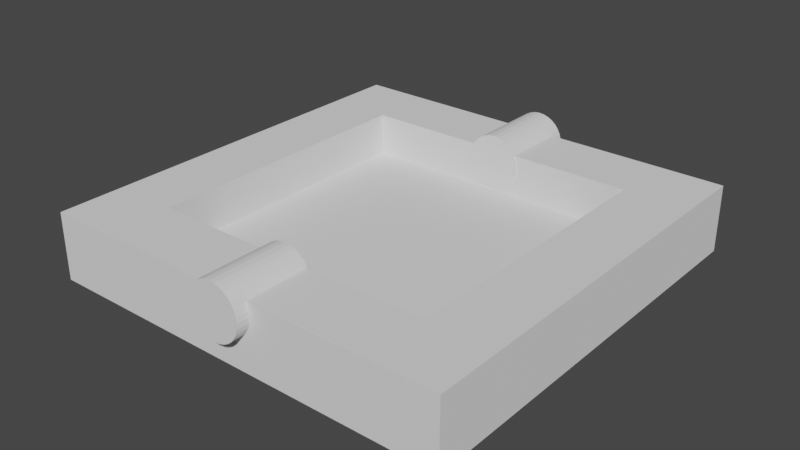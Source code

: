 # Source: 1x1Board.blend  (saved by Blender 3.1.7; exported with 4.5.12 LTS)
import bpy
from mathutils import Matrix  # noqa: F401  (used for matrix-valued properties, if any)

bpy.ops.wm.read_factory_settings(use_empty=True)
scene = bpy.context.scene
scene.name = 'Scene'

# ---- collections
col_collection = bpy.data.collections.new('Collection'); scene.collection.children.link(col_collection)

# ---- world
world_world = bpy.data.worlds.new('World'); scene.world = world_world
world_world.use_nodes = True; world_world.node_tree.nodes.clear()
_N = world_world.node_tree.nodes; _L = world_world.node_tree.links
n0 = _N.new('ShaderNodeOutputWorld'); n0.name = 'World Output'; n0.location = (300, 300)
n1 = _N.new('ShaderNodeBackground'); n1.name = 'Background'; n1.location = (10, 300)
n1.inputs[0].default_value = (0.05088, 0.05088, 0.05088, 1.0)
_L.new(n1.outputs[0], n0.inputs[0])
n0.is_active_output = True
world_world.color = (0.05088, 0.05088, 0.05088)
world_world.use_sun_shadow = False
world_world.sun_shadow_jitter_overblur = 0.0

# ---- meshes
me_cube = bpy.data.meshes.new('Cube')
me_cube.from_pydata([(-1.0, -1.0, -1.0), (-1.0, -1.0, 1.0), (-1.0, 1.0, -1.0), (-1.0, 1.0, 1.0), (1.0, -1.0, -1.0), (1.0, -1.0, 1.0), (1.0, 1.0, -1.0), (1.0, 1.0, 1.0), (0.0, 1.0, -1.0), (0.0, 1.0, 1.0), (0.0, -1.0, -1.0), (0.0, -1.0, 1.0), (-0.5003, 1.0, -1.0), (-0.5003, -1.0, 1.0), (-0.5003, 1.0, 1.0), (-0.5003, -1.0, -1.0), (0.5, 1.0, 1.0), (0.5, -1.0, -1.0), (0.5, 1.0, -1.0), (0.5, -1.0, 1.0), (-1.0, 0.0, -1.0), (-1.0, 0.0, 1.0), (1.0, 0.0, -1.0), (1.0, 0.0, 1.0), (0.0, 0.0, 1.0), (-0.5003, 0.0, 1.0), (0.5, 0.0, 1.0), (-1.0, -0.5, -1.0), (1.0, -0.5, 1.0), (0.0, -0.5, 1.0), (-0.5003, -0.5, 1.0), (0.5, -0.5, 1.0), (-1.0, -0.5, 1.0), (1.0, -0.5, -1.0), (-1.0, 0.5, 1.0), (1.0, 0.5, -1.0), (-1.0, 0.5, -1.0), (1.0, 0.5, 1.0), (0.0, 0.5, 1.0), (-0.5003, 0.5, 1.0), (0.5, 0.5, 1.0), (-1.0, 0.75, 1.0), (1.0, 0.75, -1.0), (-1.0, 0.75, -1.0), (1.0, 0.75, 1.0), (0.0, 0.75, 1.0), (0.0, 0.75, -1.0), (-0.5003, 0.75, -1.0), (-0.5003, 0.75, 1.0), (0.5, 0.75, 1.0), (0.5, 0.75, -1.0), (-1.0, -0.75, -1.0), (1.0, -0.75, 1.0), (0.0, -0.75, 1.0), (0.0, -0.75, -1.0), (-0.5003, -0.75, -1.0), (-0.5003, -0.75, 1.0), (0.5, -0.75, 1.0), (0.5, -0.75, -1.0), (-1.0, -0.75, 1.0), (1.0, -0.75, -1.0), (-0.7502, 1.0, -1.0), (-0.7502, -1.0, 1.0), (-0.7502, 1.0, 1.0), (-0.7502, -1.0, -1.0), (-0.7502, 0.0, -1.0), (-0.7502, 0.0, 1.0), (-0.7502, -0.5, -1.0), (-0.7502, -0.5, 1.0), (-0.7502, 0.5, 1.0), (-0.7502, 0.5, -1.0), (-0.7502, 0.75, -1.0), (-0.7502, 0.75, 1.0), (-0.7502, -0.75, -1.0), (-0.7502, -0.75, 1.0), (0.75, 1.0, 1.0), (0.75, -1.0, -1.0), (0.75, 1.0, -1.0), (0.75, -1.0, 1.0), (0.75, 0.0, 1.0), (0.75, 0.0, -1.0), (0.75, -0.5, 1.0), (0.75, -0.5, -1.0), (0.75, 0.5, -1.0), (0.75, 0.5, 1.0), (0.75, 0.75, 1.0), (0.75, 0.75, -1.0), (0.75, -0.75, 1.0), (0.75, -0.75, -1.0), (-1.0, -0.625, 1.0), (1.0, -0.625, -1.0), (-1.0, -0.625, -1.0), (1.0, -0.625, 1.0), (0.0, -0.625, 1.0), (-0.5003, -0.625, 1.0), (0.5, -0.625, 1.0), (-0.7502, -0.625, 1.0), (-0.7502, -0.625, -1.0), (0.75, -0.625, -1.0), (0.75, -0.625, 1.0), (-1.0, -0.6875, -1.0), (1.0, -0.6875, 1.0), (0.0, -0.6875, 1.0), (0.0, -0.6875, -1.0), (-0.5003, -0.6875, -1.0), (-0.5003, -0.6875, 1.0), (0.5, -0.6875, 1.0), (0.5, -0.6875, -1.0), (-0.7502, -0.6875, 1.0), (-0.7502, -0.6875, -1.0), (0.75, -0.6875, -1.0), (0.75, -0.6875, 1.0), (-1.0, -0.6875, 1.0), (1.0, -0.6875, -1.0), (-0.6252, 1.0, 1.0), (-0.6252, -1.0, -1.0), (-0.6252, 0.0, 1.0), (-0.6252, -0.5, 1.0), (-0.6252, 0.5, 1.0), (-0.6252, 0.75, 1.0), (-0.6252, -0.75, 1.0), (-0.6252, 1.0, -1.0), (-0.6252, -1.0, 1.0), (-0.6252, 0.75, -1.0), (-0.6252, -0.75, -1.0), (-0.6252, -0.625, 1.0), (-0.6252, -0.6875, 1.0), (-0.6252, -0.6875, -1.0), (-0.6877, 1.0, -1.0), (-0.6877, -1.0, 1.0), (-0.6877, 0.0, -1.0), (-0.6877, -0.5, -1.0), (-0.6877, 0.5, -1.0), (-0.6877, 0.75, -1.0), (-0.6877, -0.75, -1.0), (-0.6877, -0.625, -1.0), (-0.6877, -0.6875, -1.0), (-0.6877, 1.0, 1.0), (-0.6877, -1.0, -1.0), (-0.6877, 0.0, 1.0), (-0.6877, -0.5, 1.0), (-0.6877, 0.5, 1.0), (-0.6877, 0.75, 1.0), (-0.6877, -0.75, 1.0), (-0.6877, -0.625, 1.0), (-0.6877, -0.6875, 1.0), (-1.0, 0.625, -1.0), (1.0, 0.625, 1.0), (0.0, 0.625, 1.0), (-0.5003, 0.625, 1.0), (0.5, 0.625, 1.0), (-1.0, 0.625, 1.0), (1.0, 0.625, -1.0), (-0.7502, 0.625, -1.0), (-0.7502, 0.625, 1.0), (0.75, 0.625, 1.0), (0.75, 0.625, -1.0), (-0.6252, 0.625, 1.0), (-0.6877, 0.625, -1.0), (-0.6877, 0.625, 1.0), (-1.0, 0.6875, 1.0), (1.0, 0.6875, -1.0), (-1.0, 0.6875, -1.0), (1.0, 0.6875, 1.0), (0.0, 0.6875, 1.0), (0.0, 0.6875, -1.0), (-0.5003, 0.6875, -1.0), (-0.5003, 0.6875, 1.0), (0.5, 0.6875, 1.0), (0.5, 0.6875, -1.0), (-0.7502, 0.6875, -1.0), (-0.7502, 0.6875, 1.0), (0.75, 0.6875, 1.0), (0.75, 0.6875, -1.0), (-0.6252, 0.6875, 1.0), (-0.6252, 0.6875, -1.0), (-0.6877, 0.6875, -1.0), (-0.6877, 0.6875, 1.0), (0.625, 1.0, -1.0), (0.625, -1.0, 1.0), (0.625, 0.75, -1.0), (0.625, -0.75, -1.0), (0.625, 1.0, 1.0), (0.625, -1.0, -1.0), (0.625, 0.0, 1.0), (0.625, -0.5, 1.0), (0.625, 0.5, 1.0), (0.625, 0.75, 1.0), (0.625, -0.75, 1.0), (0.625, -0.625, 1.0), (0.625, -0.6875, -1.0), (0.625, -0.6875, 1.0), (0.625, 0.625, 1.0), (0.625, 0.6875, 1.0), (0.625, 0.6875, -1.0), (0.6875, 1.0, 1.0), (0.6875, -1.0, -1.0), (0.6875, 0.0, 1.0), (0.6875, -0.5, 1.0), (0.6875, 0.5, 1.0), (0.6875, 0.75, 1.0), (0.6875, -0.75, 1.0), (0.6875, -0.625, 1.0), (0.6875, -0.6875, 1.0), (0.6875, 0.625, 1.0), (0.6875, 0.6875, 1.0), (0.6875, 1.0, -1.0), (0.6875, -1.0, 1.0), (0.6875, 0.0, -1.0), (0.6875, -0.5, -1.0), (0.6875, 0.5, -1.0), (0.6875, 0.75, -1.0), (0.6875, -0.75, -1.0), (0.6875, -0.625, -1.0), (0.6875, -0.6875, -1.0), (0.6875, 0.625, -1.0), (0.6875, 0.6875, -1.0), (0.0, 0.5, 0.2584), (0.0, 0.0, 0.2584), (-0.5003, 0.5, 0.2584), (-0.5003, 0.0, 0.2584), (0.5, 0.5, 0.2584), (0.5, 0.0, 0.2584), (0.625, 0.0, 0.2584), (0.0, -0.5, 0.2584), (-0.5003, -0.5, 0.2584), (0.5, -0.5, 0.2584), (0.625, -0.5, 0.2584), (0.0, 0.625, 0.2584), (-0.5003, 0.625, 0.2584), (0.5, 0.625, 0.2584), (0.625, 0.5, 0.2584), (0.0, -0.625, 0.2584), (-0.5003, -0.625, 0.2584), (0.5, -0.625, 0.2584), (0.625, -0.625, 0.2584), (0.0, -0.6875, 0.2584), (-0.5003, -0.6875, 0.2584), (0.5, -0.6875, 0.2584), (0.625, -0.6875, 0.2584), (-0.6252, 0.0, 0.2584), (-0.6252, -0.5, 0.2584), (-0.6252, 0.5, 0.2584), (-0.6252, -0.625, 0.2584), (-0.6252, -0.6875, 0.2584), (-0.6252, 0.625, 0.2584), (-0.6877, 0.0, 0.2584), (-0.6877, -0.5, 0.2584), (-0.6877, 0.5, 0.2584), (-0.6877, -0.625, 0.2584), (-0.6877, -0.6875, 0.2584), (-0.6877, 0.625, 0.2584), (0.0, 0.6875, 0.2584), (-0.5003, 0.6875, 0.2584), (0.5, 0.6875, 0.2584), (-0.6252, 0.6875, 0.2584), (-0.6877, 0.6875, 0.2584), (0.625, 0.625, 0.2584), (0.625, 0.6875, 0.2584), (0.6875, 0.0, 0.2584), (0.6875, -0.5, 0.2584), (0.6875, 0.5, 0.2584), (0.6875, -0.625, 0.2584), (0.6875, -0.6875, 0.2584), (0.6875, 0.625, 0.2584), (0.6875, 0.6875, 0.2584)], [], [(43, 41, 3, 2), (77, 75, 7, 6), (60, 52, 5, 4), (64, 62, 1, 0), (88, 60, 4, 76), (74, 59, 1, 62), (57, 53, 11, 19), (55, 54, 10, 15), (17, 19, 11, 10), (12, 14, 9, 8), (121, 114, 14, 12), (124, 55, 15, 115), (53, 56, 13, 11), (10, 11, 13, 15), (183, 179, 19, 17), (188, 57, 19, 179), (54, 58, 17, 10), (8, 9, 16, 18), (186, 40, 26, 184), (38, 39, 25, 24), (40, 38, 24, 26), (69, 34, 21, 66), (83, 35, 22, 80), (35, 37, 23, 22), (27, 32, 21, 20), (91, 89, 32, 27), (184, 26, 31, 185), (24, 25, 30, 29), (26, 24, 29, 31), (66, 21, 32, 68), (80, 22, 33, 82), (22, 23, 28, 33), (152, 147, 37, 35), (156, 152, 35, 83), (154, 151, 34, 69), (150, 148, 38, 40), (148, 149, 39, 38), (192, 150, 40, 186), (20, 21, 34, 36), (8, 18, 50, 46), (182, 16, 49, 187), (9, 14, 48, 45), (121, 12, 47, 123), (12, 8, 46, 47), (16, 9, 45, 49), (63, 3, 41, 72), (77, 6, 42, 86), (6, 7, 44, 42), (162, 160, 41, 43), (0, 1, 59, 51), (103, 107, 58, 54), (191, 106, 57, 188), (102, 105, 56, 53), (127, 104, 55, 124), (104, 103, 54, 55), (106, 102, 53, 57), (108, 112, 59, 74), (110, 113, 60, 88), (113, 101, 52, 60), (145, 108, 74, 143), (100, 109, 73, 51), (137, 63, 72, 142), (2, 61, 71, 43), (146, 153, 70, 36), (159, 154, 69, 141), (139, 66, 68, 140), (20, 65, 67, 27), (141, 69, 66, 139), (36, 70, 65, 20), (51, 73, 64, 0), (2, 3, 63, 61), (143, 74, 62, 129), (138, 129, 62, 64), (214, 110, 88, 212), (101, 111, 87, 52), (206, 77, 86, 211), (7, 75, 85, 44), (147, 155, 84, 37), (215, 156, 83, 210), (208, 80, 82, 209), (23, 79, 81, 28), (210, 83, 80, 208), (37, 84, 79, 23), (52, 87, 78, 5), (4, 5, 78, 76), (212, 88, 76, 196), (206, 195, 75, 77), (28, 81, 99, 92), (209, 82, 98, 213), (27, 67, 97, 91), (140, 68, 96, 144), (33, 28, 92, 90), (82, 33, 90, 98), (68, 32, 89, 96), (31, 29, 93, 95), (29, 30, 94, 93), (185, 31, 95, 189), (100, 112, 89, 91), (51, 59, 112, 100), (92, 99, 111, 101), (213, 98, 110, 214), (91, 97, 109, 100), (144, 96, 108, 145), (90, 92, 101, 113), (98, 90, 113, 110), (96, 89, 112, 108), (95, 93, 102, 106), (175, 166, 253, 255), (131, 130, 246, 247), (93, 94, 105, 102), (189, 95, 106, 191), (210, 208, 259, 261), (169, 194, 258, 254), (94, 125, 126, 105), (214, 190, 239, 263), (30, 117, 125, 94), (15, 13, 122, 115), (56, 120, 122, 13), (39, 118, 116, 25), (25, 116, 117, 30), (149, 157, 118, 39), (14, 114, 119, 48), (105, 126, 120, 56), (136, 127, 124, 134), (128, 121, 123, 133), (130, 132, 248, 246), (166, 165, 252, 253), (190, 107, 238, 239), (134, 124, 115, 138), (128, 137, 114, 121), (61, 63, 137, 128), (73, 134, 138, 64), (70, 132, 130, 65), (65, 130, 131, 67), (153, 158, 132, 70), (61, 128, 133, 71), (109, 136, 134, 73), (67, 131, 135, 97), (97, 135, 136, 109), (125, 144, 145, 126), (117, 140, 144, 125), (115, 122, 129, 138), (120, 143, 129, 122), (118, 141, 139, 116), (116, 139, 140, 117), (157, 159, 141, 118), (114, 137, 142, 119), (126, 145, 143, 120), (174, 177, 159, 157), (170, 176, 158, 153), (136, 135, 249, 250), (167, 174, 157, 149), (216, 173, 156, 215), (163, 172, 155, 147), (177, 171, 154, 159), (162, 170, 153, 146), (36, 34, 151, 146), (103, 104, 237, 236), (193, 168, 150, 192), (164, 167, 149, 148), (104, 127, 244, 237), (194, 216, 265, 258), (168, 164, 148, 150), (171, 160, 151, 154), (173, 161, 152, 156), (161, 163, 147, 152), (42, 44, 163, 161), (86, 42, 161, 173), (72, 41, 160, 171), (49, 45, 164, 168), (47, 46, 165, 166), (123, 47, 166, 175), (45, 48, 167, 164), (187, 49, 168, 193), (46, 50, 169, 165), (43, 71, 170, 162), (142, 72, 171, 177), (44, 85, 172, 163), (211, 86, 173, 216), (48, 119, 174, 167), (133, 123, 175, 176), (71, 133, 176, 170), (119, 142, 177, 174), (146, 151, 160, 162), (50, 180, 194, 169), (200, 187, 193, 205), (205, 193, 192, 204), (209, 213, 262, 260), (202, 189, 191, 203), (135, 131, 247, 249), (198, 185, 189, 202), (213, 214, 263, 262), (18, 16, 182, 178), (58, 181, 183, 17), (165, 169, 254, 252), (216, 215, 264, 265), (127, 136, 250, 244), (18, 178, 180, 50), (107, 190, 181, 58), (203, 191, 188, 201), (195, 182, 187, 200), (204, 192, 186, 199), (197, 184, 185, 198), (199, 186, 184, 197), (201, 188, 179, 207), (196, 207, 179, 183), (76, 78, 207, 196), (87, 201, 207, 78), (84, 199, 197, 79), (79, 197, 198, 81), (155, 204, 199, 84), (75, 195, 200, 85), (111, 203, 201, 87), (81, 198, 202, 99), (99, 202, 203, 111), (172, 205, 204, 155), (85, 200, 205, 172), (180, 211, 216, 194), (215, 210, 261, 264), (176, 175, 255, 256), (158, 176, 256, 251), (178, 182, 195, 206), (181, 212, 196, 183), (107, 103, 236, 238), (132, 158, 251, 248), (208, 209, 260, 259), (178, 206, 211, 180), (190, 214, 212, 181), (217, 221, 222, 218), (242, 219, 220, 240), (219, 217, 218, 220), (218, 222, 226, 224), (240, 220, 225, 241), (220, 218, 224, 225), (229, 228, 217, 219), (245, 229, 219, 242), (228, 230, 221, 217), (225, 224, 232, 233), (241, 225, 233, 243), (224, 226, 234, 232), (233, 232, 236, 237), (243, 233, 237, 244), (232, 234, 238, 236), (249, 243, 244, 250), (247, 241, 243, 249), (251, 245, 242, 248), (246, 240, 241, 247), (248, 242, 240, 246), (256, 255, 245, 251), (252, 254, 230, 228), (255, 253, 229, 245), (253, 252, 228, 229), (254, 258, 257, 230), (234, 235, 239, 238), (226, 227, 235, 234), (221, 231, 223, 222), (222, 223, 227, 226), (230, 257, 231, 221), (258, 265, 264, 257), (235, 262, 263, 239), (227, 260, 262, 235), (231, 261, 259, 223), (223, 259, 260, 227), (257, 264, 261, 231)])
_uv = me_cube.uv_layers.new(name='UVMap')
_uv.uv.foreach_set('vector', [0.375, 0.2188, 0.625, 0.2188, 0.625, 0.25, 0.375, 0.25, 0.375, 0.4688, 0.625, 0.4688, 0.625, 0.5, 0.375, 0.5, 0.375, 0.7188, 0.625, 0.7188, 0.625, 0.75, 0.375, 0.75, 0.375, 0.9688, 0.625, 0.9688, 0.625, 1.0, 0.375, 1.0, 0.3438, 0.7188, 0.375, 0.7188, 0.375, 0.75, 0.3438, 0.75, 0.8438, 0.7188, 0.875, 0.7188, 0.875, 0.75, 0.8438, 0.75, 0.6875, 0.7188, 0.75, 0.7188, 0.75, 0.75, 0.6875, 0.75, 0.1875, 0.7188, 0.25, 0.7188, 0.25, 0.75, 0.1875, 0.75, 0.375, 0.8125, 0.625, 0.8125, 0.625, 0.875, 0.375, 0.875, 0.375, 0.3125, 0.625, 0.3125, 0.625, 0.375, 0.375, 0.375, 0.375, 0.2968, 0.625, 0.2968, 0.625, 0.3125, 0.375, 0.3125, 0.1718, 0.7188, 0.1875, 0.7188, 0.1875, 0.75, 0.1718, 0.75, 0.75, 0.7188, 0.8125, 0.7188, 0.8125, 0.75, 0.75, 0.75, 0.375, 0.875, 0.625, 0.875, 0.625, 0.9375, 0.375, 0.9375, 0.375, 0.7969, 0.625, 0.7969, 0.625, 0.8125, 0.375, 0.8125, 0.6719, 0.7188, 0.6875, 0.7188, 0.6875, 0.75, 0.6719, 0.75, 0.25, 0.7188, 0.3125, 0.7188, 0.3125, 0.75, 0.25, 0.75, 0.375, 0.375, 0.625, 0.375, 0.625, 0.4375, 0.375, 0.4375, 0.6719, 0.5625, 0.6875, 0.5625, 0.6875, 0.625, 0.6719, 0.625, 0.75, 0.5625, 0.8125, 0.5625, 0.8125, 0.625, 0.75, 0.625, 0.6875, 0.5625, 0.75, 0.5625, 0.75, 0.625, 0.6875, 0.625, 0.8438, 0.5625, 0.875, 0.5625, 0.875, 0.625, 0.8438, 0.625, 0.3438, 0.5625, 0.375, 0.5625, 0.375, 0.625, 0.3438, 0.625, 0.375, 0.5625, 0.625, 0.5625, 0.625, 0.625, 0.375, 0.625, 0.375, 0.0625, 0.625, 0.0625, 0.625, 0.125, 0.375, 0.125, 0.375, 0.04688, 0.625, 0.04688, 0.625, 0.0625, 0.375, 0.0625, 0.6719, 0.625, 0.6875, 0.625, 0.6875, 0.6875, 0.6719, 0.6875, 0.75, 0.625, 0.8125, 0.625, 0.8125, 0.6875, 0.75, 0.6875, 0.6875, 0.625, 0.75, 0.625, 0.75, 0.6875, 0.6875, 0.6875, 0.8438, 0.625, 0.875, 0.625, 0.875, 0.6875, 0.8438, 0.6875, 0.3438, 0.625, 0.375, 0.625, 0.375, 0.6875, 0.3438, 0.6875, 0.375, 0.625, 0.625, 0.625, 0.625, 0.6875, 0.375, 0.6875, 0.375, 0.5469, 0.625, 0.5469, 0.625, 0.5625, 0.375, 0.5625, 0.3438, 0.5469, 0.375, 0.5469, 0.375, 0.5625, 0.3438, 0.5625, 0.8438, 0.5469, 0.875, 0.5469, 0.875, 0.5625, 0.8438, 0.5625, 0.6875, 0.5469, 0.75, 0.5469, 0.75, 0.5625, 0.6875, 0.5625, 0.75, 0.5469, 0.8125, 0.5469, 0.8125, 0.5625, 0.75, 0.5625, 0.6719, 0.5469, 0.6875, 0.5469, 0.6875, 0.5625, 0.6719, 0.5625, 0.375, 0.125, 0.625, 0.125, 0.625, 0.1875, 0.375, 0.1875, 0.25, 0.5, 0.3125, 0.5, 0.3125, 0.5312, 0.25, 0.5312, 0.6719, 0.5, 0.6875, 0.5, 0.6875, 0.5312, 0.6719, 0.5312, 0.75, 0.5, 0.8125, 0.5, 0.8125, 0.5312, 0.75, 0.5312, 0.1718, 0.5, 0.1875, 0.5, 0.1875, 0.5312, 0.1718, 0.5312, 0.1875, 0.5, 0.25, 0.5, 0.25, 0.5312, 0.1875, 0.5312, 0.6875, 0.5, 0.75, 0.5, 0.75, 0.5312, 0.6875, 0.5312, 0.8438, 0.5, 0.875, 0.5, 0.875, 0.5312, 0.8438, 0.5312, 0.3438, 0.5, 0.375, 0.5, 0.375, 0.5312, 0.3438, 0.5312, 0.375, 0.5, 0.625, 0.5, 0.625, 0.5312, 0.375, 0.5312, 0.375, 0.2109, 0.625, 0.2109, 0.625, 0.2188, 0.375, 0.2188, 0.375, 0.0, 0.625, 0.0, 0.625, 0.03125, 0.375, 0.03125, 0.25, 0.7109, 0.3125, 0.7109, 0.3125, 0.7188, 0.25, 0.7188, 0.6719, 0.7109, 0.6875, 0.7109, 0.6875, 0.7188, 0.6719, 0.7188, 0.75, 0.7109, 0.8125, 0.7109, 0.8125, 0.7188, 0.75, 0.7188, 0.1718, 0.7109, 0.1875, 0.7109, 0.1875, 0.7188, 0.1718, 0.7188, 0.1875, 0.7109, 0.25, 0.7109, 0.25, 0.7188, 0.1875, 0.7188, 0.6875, 0.7109, 0.75, 0.7109, 0.75, 0.7188, 0.6875, 0.7188, 0.8438, 0.7109, 0.875, 0.7109, 0.875, 0.7188, 0.8438, 0.7188, 0.3438, 0.7109, 0.375, 0.7109, 0.375, 0.7188, 0.3438, 0.7188, 0.375, 0.7109, 0.625, 0.7109, 0.625, 0.7188, 0.375, 0.7188, 0.836, 0.7109, 0.8438, 0.7109, 0.8438, 0.7188, 0.836, 0.7188, 0.125, 0.7109, 0.1562, 0.7109, 0.1562, 0.7188, 0.125, 0.7188, 0.836, 0.5, 0.8438, 0.5, 0.8438, 0.5312, 0.836, 0.5312, 0.125, 0.5, 0.1562, 0.5, 0.1562, 0.5312, 0.125, 0.5312, 0.125, 0.5469, 0.1562, 0.5469, 0.1562, 0.5625, 0.125, 0.5625, 0.836, 0.5469, 0.8438, 0.5469, 0.8438, 0.5625, 0.836, 0.5625, 0.836, 0.625, 0.8438, 0.625, 0.8438, 0.6875, 0.836, 0.6875, 0.125, 0.625, 0.1562, 0.625, 0.1562, 0.6875, 0.125, 0.6875, 0.836, 0.5625, 0.8438, 0.5625, 0.8438, 0.625, 0.836, 0.625, 0.125, 0.5625, 0.1562, 0.5625, 0.1562, 0.625, 0.125, 0.625, 0.125, 0.7188, 0.1562, 0.7188, 0.1562, 0.75, 0.125, 0.75, 0.375, 0.25, 0.625, 0.25, 0.625, 0.2812, 0.375, 0.2812, 0.836, 0.7188, 0.8438, 0.7188, 0.8438, 0.75, 0.836, 0.75, 0.375, 0.961, 0.625, 0.961, 0.625, 0.9688, 0.375, 0.9688, 0.3359, 0.7109, 0.3438, 0.7109, 0.3438, 0.7188, 0.3359, 0.7188, 0.625, 0.7109, 0.6562, 0.7109, 0.6562, 0.7188, 0.625, 0.7188, 0.3359, 0.5, 0.3438, 0.5, 0.3438, 0.5312, 0.3359, 0.5312, 0.625, 0.5, 0.6562, 0.5, 0.6562, 0.5312, 0.625, 0.5312, 0.625, 0.5469, 0.6562, 0.5469, 0.6562, 0.5625, 0.625, 0.5625, 0.3359, 0.5469, 0.3438, 0.5469, 0.3438, 0.5625, 0.3359, 0.5625, 0.3359, 0.625, 0.3438, 0.625, 0.3438, 0.6875, 0.3359, 0.6875, 0.625, 0.625, 0.6562, 0.625, 0.6562, 0.6875, 0.625, 0.6875, 0.3359, 0.5625, 0.3438, 0.5625, 0.3438, 0.625, 0.3359, 0.625, 0.625, 0.5625, 0.6562, 0.5625, 0.6562, 0.625, 0.625, 0.625, 0.625, 0.7188, 0.6562, 0.7188, 0.6562, 0.75, 0.625, 0.75, 0.375, 0.75, 0.625, 0.75, 0.625, 0.7812, 0.375, 0.7812, 0.3359, 0.7188, 0.3438, 0.7188, 0.3438, 0.75, 0.3359, 0.75, 0.375, 0.4609, 0.625, 0.4609, 0.625, 0.4688, 0.375, 0.4688, 0.625, 0.6875, 0.6562, 0.6875, 0.6562, 0.7031, 0.625, 0.7031, 0.3359, 0.6875, 0.3438, 0.6875, 0.3438, 0.7031, 0.3359, 0.7031, 0.125, 0.6875, 0.1562, 0.6875, 0.1562, 0.7031, 0.125, 0.7031, 0.836, 0.6875, 0.8438, 0.6875, 0.8438, 0.7031, 0.836, 0.7031, 0.375, 0.6875, 0.625, 0.6875, 0.625, 0.7031, 0.375, 0.7031, 0.3438, 0.6875, 0.375, 0.6875, 0.375, 0.7031, 0.3438, 0.7031, 0.8438, 0.6875, 0.875, 0.6875, 0.875, 0.7031, 0.8438, 0.7031, 0.6875, 0.6875, 0.75, 0.6875, 0.75, 0.7031, 0.6875, 0.7031, 0.75, 0.6875, 0.8125, 0.6875, 0.8125, 0.7031, 0.75, 0.7031, 0.6719, 0.6875, 0.6875, 0.6875, 0.6875, 0.7031, 0.6719, 0.7031, 0.375, 0.03906, 0.625, 0.03906, 0.625, 0.04688, 0.375, 0.04688, 0.375, 0.03125, 0.625, 0.03125, 0.625, 0.03906, 0.375, 0.03906, 0.625, 0.7031, 0.6562, 0.7031, 0.6562, 0.7109, 0.625, 0.7109, 0.3359, 0.7031, 0.3438, 0.7031, 0.3438, 0.7109, 0.3359, 0.7109, 0.125, 0.7031, 0.1562, 0.7031, 0.1562, 0.7109, 0.125, 0.7109, 0.836, 0.7031, 0.8438, 0.7031, 0.8438, 0.7109, 0.836, 0.7109, 0.375, 0.7031, 0.625, 0.7031, 0.625, 0.7109, 0.375, 0.7109, 0.3438, 0.7031, 0.375, 0.7031, 0.375, 0.7109, 0.3438, 0.7109, 0.8438, 0.7031, 0.875, 0.7031, 0.875, 0.7109, 0.8438, 0.7109, 0.6875, 0.7031, 0.75, 0.7031, 0.75, 0.7109, 0.6875, 0.7109, 0.1718, 0.5391, 0.1875, 0.5391, 0.1875, 0.5391, 0.1718, 0.5391, 0.164, 0.6875, 0.164, 0.625, 0.164, 0.625, 0.164, 0.6875, 0.75, 0.7031, 0.8125, 0.7031, 0.8125, 0.7109, 0.75, 0.7109, 0.6719, 0.7031, 0.6875, 0.7031, 0.6875, 0.7109, 0.6719, 0.7109, 0.3359, 0.5625, 0.3359, 0.625, 0.3359, 0.625, 0.3359, 0.5625, 0.3125, 0.5391, 0.3281, 0.5391, 0.3281, 0.5391, 0.3125, 0.5391, 0.8125, 0.7031, 0.8282, 0.7031, 0.8282, 0.7109, 0.8125, 0.7109, 0.3359, 0.7109, 0.3281, 0.7109, 0.3281, 0.7109, 0.3359, 0.7109, 0.8125, 0.6875, 0.8282, 0.6875, 0.8282, 0.7031, 0.8125, 0.7031, 0.375, 0.9375, 0.625, 0.9375, 0.625, 0.9532, 0.375, 0.9532, 0.8125, 0.7188, 0.8282, 0.7188, 0.8282, 0.75, 0.8125, 0.75, 0.8125, 0.5625, 0.8282, 0.5625, 0.8282, 0.625, 0.8125, 0.625, 0.8125, 0.625, 0.8282, 0.625, 0.8282, 0.6875, 0.8125, 0.6875, 0.8125, 0.5469, 0.8282, 0.5469, 0.8282, 0.5625, 0.8125, 0.5625, 0.8125, 0.5, 0.8282, 0.5, 0.8282, 0.5312, 0.8125, 0.5312, 0.8125, 0.7109, 0.8282, 0.7109, 0.8282, 0.7188, 0.8125, 0.7188, 0.164, 0.7109, 0.1718, 0.7109, 0.1718, 0.7188, 0.164, 0.7188, 0.164, 0.5, 0.1718, 0.5, 0.1718, 0.5312, 0.164, 0.5312, 0.164, 0.625, 0.164, 0.5625, 0.164, 0.5625, 0.164, 0.625, 0.1875, 0.5391, 0.25, 0.5391, 0.25, 0.5391, 0.1875, 0.5391, 0.3281, 0.7109, 0.3125, 0.7109, 0.3125, 0.7109, 0.3281, 0.7109, 0.164, 0.7188, 0.1718, 0.7188, 0.1718, 0.75, 0.164, 0.75, 0.375, 0.289, 0.625, 0.289, 0.625, 0.2968, 0.375, 0.2968, 0.375, 0.2812, 0.625, 0.2812, 0.625, 0.289, 0.375, 0.289, 0.1562, 0.7188, 0.164, 0.7188, 0.164, 0.75, 0.1562, 0.75, 0.1562, 0.5625, 0.164, 0.5625, 0.164, 0.625, 0.1562, 0.625, 0.1562, 0.625, 0.164, 0.625, 0.164, 0.6875, 0.1562, 0.6875, 0.1562, 0.5469, 0.164, 0.5469, 0.164, 0.5625, 0.1562, 0.5625, 0.1562, 0.5, 0.164, 0.5, 0.164, 0.5312, 0.1562, 0.5312, 0.1562, 0.7109, 0.164, 0.7109, 0.164, 0.7188, 0.1562, 0.7188, 0.1562, 0.6875, 0.164, 0.6875, 0.164, 0.7031, 0.1562, 0.7031, 0.1562, 0.7031, 0.164, 0.7031, 0.164, 0.7109, 0.1562, 0.7109, 0.8282, 0.7031, 0.836, 0.7031, 0.836, 0.7109, 0.8282, 0.7109, 0.8282, 0.6875, 0.836, 0.6875, 0.836, 0.7031, 0.8282, 0.7031, 0.375, 0.9532, 0.625, 0.9532, 0.625, 0.961, 0.375, 0.961, 0.8282, 0.7188, 0.836, 0.7188, 0.836, 0.75, 0.8282, 0.75, 0.8282, 0.5625, 0.836, 0.5625, 0.836, 0.625, 0.8282, 0.625, 0.8282, 0.625, 0.836, 0.625, 0.836, 0.6875, 0.8282, 0.6875, 0.8282, 0.5469, 0.836, 0.5469, 0.836, 0.5625, 0.8282, 0.5625, 0.8282, 0.5, 0.836, 0.5, 0.836, 0.5312, 0.8282, 0.5312, 0.8282, 0.7109, 0.836, 0.7109, 0.836, 0.7188, 0.8282, 0.7188, 0.8282, 0.5391, 0.836, 0.5391, 0.836, 0.5469, 0.8282, 0.5469, 0.1562, 0.5391, 0.164, 0.5391, 0.164, 0.5469, 0.1562, 0.5469, 0.164, 0.7109, 0.164, 0.7031, 0.164, 0.7031, 0.164, 0.7109, 0.8125, 0.5391, 0.8282, 0.5391, 0.8282, 0.5469, 0.8125, 0.5469, 0.3359, 0.5391, 0.3438, 0.5391, 0.3438, 0.5469, 0.3359, 0.5469, 0.625, 0.5391, 0.6562, 0.5391, 0.6562, 0.5469, 0.625, 0.5469, 0.836, 0.5391, 0.8438, 0.5391, 0.8438, 0.5469, 0.836, 0.5469, 0.125, 0.5391, 0.1562, 0.5391, 0.1562, 0.5469, 0.125, 0.5469, 0.375, 0.1875, 0.625, 0.1875, 0.625, 0.2031, 0.375, 0.2031, 0.25, 0.7109, 0.1875, 0.7109, 0.1875, 0.7109, 0.25, 0.7109, 0.6719, 0.5391, 0.6875, 0.5391, 0.6875, 0.5469, 0.6719, 0.5469, 0.75, 0.5391, 0.8125, 0.5391, 0.8125, 0.5469, 0.75, 0.5469, 0.1875, 0.7109, 0.1718, 0.7109, 0.1718, 0.7109, 0.1875, 0.7109, 0.3281, 0.5391, 0.3359, 0.5391, 0.3359, 0.5391, 0.3281, 0.5391, 0.6875, 0.5391, 0.75, 0.5391, 0.75, 0.5469, 0.6875, 0.5469, 0.8438, 0.5391, 0.875, 0.5391, 0.875, 0.5469, 0.8438, 0.5469, 0.3438, 0.5391, 0.375, 0.5391, 0.375, 0.5469, 0.3438, 0.5469, 0.375, 0.5391, 0.625, 0.5391, 0.625, 0.5469, 0.375, 0.5469, 0.375, 0.5312, 0.625, 0.5312, 0.625, 0.5391, 0.375, 0.5391, 0.3438, 0.5312, 0.375, 0.5312, 0.375, 0.5391, 0.3438, 0.5391, 0.8438, 0.5312, 0.875, 0.5312, 0.875, 0.5391, 0.8438, 0.5391, 0.6875, 0.5312, 0.75, 0.5312, 0.75, 0.5391, 0.6875, 0.5391, 0.1875, 0.5312, 0.25, 0.5312, 0.25, 0.5391, 0.1875, 0.5391, 0.1718, 0.5312, 0.1875, 0.5312, 0.1875, 0.5391, 0.1718, 0.5391, 0.75, 0.5312, 0.8125, 0.5312, 0.8125, 0.5391, 0.75, 0.5391, 0.6719, 0.5312, 0.6875, 0.5312, 0.6875, 0.5391, 0.6719, 0.5391, 0.25, 0.5312, 0.3125, 0.5312, 0.3125, 0.5391, 0.25, 0.5391, 0.125, 0.5312, 0.1562, 0.5312, 0.1562, 0.5391, 0.125, 0.5391, 0.836, 0.5312, 0.8438, 0.5312, 0.8438, 0.5391, 0.836, 0.5391, 0.625, 0.5312, 0.6562, 0.5312, 0.6562, 0.5391, 0.625, 0.5391, 0.3359, 0.5312, 0.3438, 0.5312, 0.3438, 0.5391, 0.3359, 0.5391, 0.8125, 0.5312, 0.8282, 0.5312, 0.8282, 0.5391, 0.8125, 0.5391, 0.164, 0.5312, 0.1718, 0.5312, 0.1718, 0.5391, 0.164, 0.5391, 0.1562, 0.5312, 0.164, 0.5312, 0.164, 0.5391, 0.1562, 0.5391, 0.8282, 0.5312, 0.836, 0.5312, 0.836, 0.5391, 0.8282, 0.5391, 0.375, 0.2031, 0.625, 0.2031, 0.625, 0.2109, 0.375, 0.2109, 0.3125, 0.5312, 0.3281, 0.5312, 0.3281, 0.5391, 0.3125, 0.5391, 0.6641, 0.5312, 0.6719, 0.5312, 0.6719, 0.5391, 0.6641, 0.5391, 0.6641, 0.5391, 0.6719, 0.5391, 0.6719, 0.5469, 0.6641, 0.5469, 0.3359, 0.6875, 0.3359, 0.7031, 0.3359, 0.7031, 0.3359, 0.6875, 0.6641, 0.7031, 0.6719, 0.7031, 0.6719, 0.7109, 0.6641, 0.7109, 0.164, 0.7031, 0.164, 0.6875, 0.164, 0.6875, 0.164, 0.7031, 0.6641, 0.6875, 0.6719, 0.6875, 0.6719, 0.7031, 0.6641, 0.7031, 0.3359, 0.7031, 0.3359, 0.7109, 0.3359, 0.7109, 0.3359, 0.7031, 0.375, 0.4375, 0.625, 0.4375, 0.625, 0.4531, 0.375, 0.4531, 0.3125, 0.7188, 0.3281, 0.7188, 0.3281, 0.75, 0.3125, 0.75, 0.25, 0.5391, 0.3125, 0.5391, 0.3125, 0.5391, 0.25, 0.5391, 0.3359, 0.5391, 0.3359, 0.5469, 0.3359, 0.5469, 0.3359, 0.5391, 0.1718, 0.7109, 0.164, 0.7109, 0.164, 0.7109, 0.1718, 0.7109, 0.3125, 0.5, 0.3281, 0.5, 0.3281, 0.5312, 0.3125, 0.5312, 0.3125, 0.7109, 0.3281, 0.7109, 0.3281, 0.7188, 0.3125, 0.7188, 0.6641, 0.7109, 0.6719, 0.7109, 0.6719, 0.7188, 0.6641, 0.7188, 0.6641, 0.5, 0.6719, 0.5, 0.6719, 0.5312, 0.6641, 0.5312, 0.6641, 0.5469, 0.6719, 0.5469, 0.6719, 0.5625, 0.6641, 0.5625, 0.6641, 0.625, 0.6719, 0.625, 0.6719, 0.6875, 0.6641, 0.6875, 0.6641, 0.5625, 0.6719, 0.5625, 0.6719, 0.625, 0.6641, 0.625, 0.6641, 0.7188, 0.6719, 0.7188, 0.6719, 0.75, 0.6641, 0.75, 0.375, 0.7891, 0.625, 0.7891, 0.625, 0.7969, 0.375, 0.7969, 0.375, 0.7812, 0.625, 0.7812, 0.625, 0.7891, 0.375, 0.7891, 0.6562, 0.7188, 0.6641, 0.7188, 0.6641, 0.75, 0.6562, 0.75, 0.6562, 0.5625, 0.6641, 0.5625, 0.6641, 0.625, 0.6562, 0.625, 0.6562, 0.625, 0.6641, 0.625, 0.6641, 0.6875, 0.6562, 0.6875, 0.6562, 0.5469, 0.6641, 0.5469, 0.6641, 0.5625, 0.6562, 0.5625, 0.6562, 0.5, 0.6641, 0.5, 0.6641, 0.5312, 0.6562, 0.5312, 0.6562, 0.7109, 0.6641, 0.7109, 0.6641, 0.7188, 0.6562, 0.7188, 0.6562, 0.6875, 0.6641, 0.6875, 0.6641, 0.7031, 0.6562, 0.7031, 0.6562, 0.7031, 0.6641, 0.7031, 0.6641, 0.7109, 0.6562, 0.7109, 0.6562, 0.5391, 0.6641, 0.5391, 0.6641, 0.5469, 0.6562, 0.5469, 0.6562, 0.5312, 0.6641, 0.5312, 0.6641, 0.5391, 0.6562, 0.5391, 0.3281, 0.5312, 0.3359, 0.5312, 0.3359, 0.5391, 0.3281, 0.5391, 0.3359, 0.5469, 0.3359, 0.5625, 0.3359, 0.5625, 0.3359, 0.5469, 0.164, 0.5391, 0.1718, 0.5391, 0.1718, 0.5391, 0.164, 0.5391, 0.164, 0.5469, 0.164, 0.5391, 0.164, 0.5391, 0.164, 0.5469, 0.375, 0.4531, 0.625, 0.4531, 0.625, 0.4609, 0.375, 0.4609, 0.3281, 0.7188, 0.3359, 0.7188, 0.3359, 0.75, 0.3281, 0.75, 0.3125, 0.7109, 0.25, 0.7109, 0.25, 0.7109, 0.3125, 0.7109, 0.164, 0.5625, 0.164, 0.5469, 0.164, 0.5469, 0.164, 0.5625, 0.3359, 0.625, 0.3359, 0.6875, 0.3359, 0.6875, 0.3359, 0.625, 0.3281, 0.5, 0.3359, 0.5, 0.3359, 0.5312, 0.3281, 0.5312, 0.3281, 0.7109, 0.3359, 0.7109, 0.3359, 0.7188, 0.3281, 0.7188, 0.25, 0.5625, 0.3125, 0.5625, 0.3125, 0.625, 0.25, 0.625, 0.1718, 0.5625, 0.1875, 0.5625, 0.1875, 0.625, 0.1718, 0.625, 0.1875, 0.5625, 0.25, 0.5625, 0.25, 0.625, 0.1875, 0.625, 0.25, 0.625, 0.3125, 0.625, 0.3125, 0.6875, 0.25, 0.6875, 0.1718, 0.625, 0.1875, 0.625, 0.1875, 0.6875, 0.1718, 0.6875, 0.1875, 0.625, 0.25, 0.625, 0.25, 0.6875, 0.1875, 0.6875, 0.1875, 0.5469, 0.25, 0.5469, 0.25, 0.5625, 0.1875, 0.5625, 0.1718, 0.5469, 0.1875, 0.5469, 0.1875, 0.5625, 0.1718, 0.5625, 0.25, 0.5469, 0.3125, 0.5469, 0.3125, 0.5625, 0.25, 0.5625, 0.1875, 0.6875, 0.25, 0.6875, 0.25, 0.7031, 0.1875, 0.7031, 0.1718, 0.6875, 0.1875, 0.6875, 0.1875, 0.7031, 0.1718, 0.7031, 0.25, 0.6875, 0.3125, 0.6875, 0.3125, 0.7031, 0.25, 0.7031, 0.1875, 0.7031, 0.25, 0.7031, 0.25, 0.7109, 0.1875, 0.7109, 0.1718, 0.7031, 0.1875, 0.7031, 0.1875, 0.7109, 0.1718, 0.7109, 0.25, 0.7031, 0.3125, 0.7031, 0.3125, 0.7109, 0.25, 0.7109, 0.164, 0.7031, 0.1718, 0.7031, 0.1718, 0.7109, 0.164, 0.7109, 0.164, 0.6875, 0.1718, 0.6875, 0.1718, 0.7031, 0.164, 0.7031, 0.164, 0.5469, 0.1718, 0.5469, 0.1718, 0.5625, 0.164, 0.5625, 0.164, 0.625, 0.1718, 0.625, 0.1718, 0.6875, 0.164, 0.6875, 0.164, 0.5625, 0.1718, 0.5625, 0.1718, 0.625, 0.164, 0.625, 0.164, 0.5391, 0.1718, 0.5391, 0.1718, 0.5469, 0.164, 0.5469, 0.25, 0.5391, 0.3125, 0.5391, 0.3125, 0.5469, 0.25, 0.5469, 0.1718, 0.5391, 0.1875, 0.5391, 0.1875, 0.5469, 0.1718, 0.5469, 0.1875, 0.5391, 0.25, 0.5391, 0.25, 0.5469, 0.1875, 0.5469, 0.3125, 0.5391, 0.3281, 0.5391, 0.3281, 0.5469, 0.3125, 0.5469, 0.3125, 0.7031, 0.3281, 0.7031, 0.3281, 0.7109, 0.3125, 0.7109, 0.3125, 0.6875, 0.3281, 0.6875, 0.3281, 0.7031, 0.3125, 0.7031, 0.3125, 0.5625, 0.3281, 0.5625, 0.3281, 0.625, 0.3125, 0.625, 0.3125, 0.625, 0.3281, 0.625, 0.3281, 0.6875, 0.3125, 0.6875, 0.3125, 0.5469, 0.3281, 0.5469, 0.3281, 0.5625, 0.3125, 0.5625, 0.3281, 0.5391, 0.3359, 0.5391, 0.3359, 0.5469, 0.3281, 0.5469, 0.3281, 0.7031, 0.3359, 0.7031, 0.3359, 0.7109, 0.3281, 0.7109, 0.3281, 0.6875, 0.3359, 0.6875, 0.3359, 0.7031, 0.3281, 0.7031, 0.3281, 0.5625, 0.3359, 0.5625, 0.3359, 0.625, 0.3281, 0.625, 0.3281, 0.625, 0.3359, 0.625, 0.3359, 0.6875, 0.3281, 0.6875, 0.3281, 0.5469, 0.3359, 0.5469, 0.3359, 0.5625, 0.3281, 0.5625])
me_cube.use_remesh_fix_poles = True
me_cube.use_remesh_preserve_attributes = False
me_cube.update()
me_cylinder = bpy.data.meshes.new('Cylinder')
me_cylinder.from_pydata([(0.0, 1.0, -1.0), (0.0, 1.0, 1.0), (0.1951, 0.9808, -1.0), (0.1951, 0.9808, 1.0), (0.3827, 0.9239, -1.0), (0.3827, 0.9239, 1.0), (0.5556, 0.8315, -1.0), (0.5556, 0.8315, 1.0), (0.7071, 0.7071, -1.0), (0.7071, 0.7071, 1.0), (0.8315, 0.5556, -1.0), (0.8315, 0.5556, 1.0), (0.9239, 0.3827, -1.0), (0.9239, 0.3827, 1.0), (0.9808, 0.1951, -1.0), (0.9808, 0.1951, 1.0), (1.0, -4.371e-08, -1.0), (1.0, -4.371e-08, 1.0), (0.9808, -0.1951, -1.0), (0.9808, -0.1951, 1.0), (0.9239, -0.3827, -1.0), (0.9239, -0.3827, 1.0), (0.8315, -0.5556, -1.0), (0.8315, -0.5556, 1.0), (0.7071, -0.7071, -1.0), (0.7071, -0.7071, 1.0), (0.5556, -0.8315, -1.0), (0.5556, -0.8315, 1.0), (0.3827, -0.9239, -1.0), (0.3827, -0.9239, 1.0), (0.1951, -0.9808, -1.0), (0.1951, -0.9808, 1.0), (-8.742e-08, -1.0, -1.0), (-8.742e-08, -1.0, 1.0), (-0.1951, -0.9808, -1.0), (-0.1951, -0.9808, 1.0), (-0.3827, -0.9239, -1.0), (-0.3827, -0.9239, 1.0), (-0.5556, -0.8315, -1.0), (-0.5556, -0.8315, 1.0), (-0.7071, -0.7071, -1.0), (-0.7071, -0.7071, 1.0), (-0.8315, -0.5556, -1.0), (-0.8315, -0.5556, 1.0), (-0.9239, -0.3827, -1.0), (-0.9239, -0.3827, 1.0), (-0.9808, -0.1951, -1.0), (-0.9808, -0.1951, 1.0), (-1.0, 1.192e-08, -1.0), (-1.0, 1.192e-08, 1.0), (-0.9808, 0.1951, -1.0), (-0.9808, 0.1951, 1.0), (-0.9239, 0.3827, -1.0), (-0.9239, 0.3827, 1.0), (-0.8315, 0.5556, -1.0), (-0.8315, 0.5556, 1.0), (-0.7071, 0.7071, -1.0), (-0.7071, 0.7071, 1.0), (-0.5556, 0.8315, -1.0), (-0.5556, 0.8315, 1.0), (-0.3827, 0.9239, -1.0), (-0.3827, 0.9239, 1.0), (-0.1951, 0.9808, -1.0), (-0.1951, 0.9808, 1.0)], [], [(0, 1, 3, 2), (2, 3, 5, 4), (4, 5, 7, 6), (6, 7, 9, 8), (8, 9, 11, 10), (10, 11, 13, 12), (12, 13, 15, 14), (14, 15, 17, 16), (16, 17, 19, 18), (18, 19, 21, 20), (20, 21, 23, 22), (22, 23, 25, 24), (24, 25, 27, 26), (26, 27, 29, 28), (28, 29, 31, 30), (30, 31, 33, 32), (32, 33, 35, 34), (34, 35, 37, 36), (36, 37, 39, 38), (38, 39, 41, 40), (40, 41, 43, 42), (42, 43, 45, 44), (44, 45, 47, 46), (46, 47, 49, 48), (48, 49, 51, 50), (50, 51, 53, 52), (52, 53, 55, 54), (54, 55, 57, 56), (56, 57, 59, 58), (58, 59, 61, 60), (3, 1, 63, 61, 59, 57, 55, 53, 51, 49, 47, 45, 43, 41, 39, 37, 35, 33, 31, 29, 27, 25, 23, 21, 19, 17, 15, 13, 11, 9, 7, 5), (60, 61, 63, 62), (62, 63, 1, 0), (0, 2, 4, 6, 8, 10, 12, 14, 16, 18, 20, 22, 24, 26, 28, 30, 32, 34, 36, 38, 40, 42, 44, 46, 48, 50, 52, 54, 56, 58, 60, 62)])
_uv = me_cylinder.uv_layers.new(name='UVMap')
_uv.uv.foreach_set('vector', [1.0, 0.5, 1.0, 1.0, 0.9688, 1.0, 0.9688, 0.5, 0.9688, 0.5, 0.9688, 1.0, 0.9375, 1.0, 0.9375, 0.5, 0.9375, 0.5, 0.9375, 1.0, 0.9062, 1.0, 0.9062, 0.5, 0.9062, 0.5, 0.9062, 1.0, 0.875, 1.0, 0.875, 0.5, 0.875, 0.5, 0.875, 1.0, 0.8438, 1.0, 0.8438, 0.5, 0.8438, 0.5, 0.8438, 1.0, 0.8125, 1.0, 0.8125, 0.5, 0.8125, 0.5, 0.8125, 1.0, 0.7812, 1.0, 0.7812, 0.5, 0.7812, 0.5, 0.7812, 1.0, 0.75, 1.0, 0.75, 0.5, 0.75, 0.5, 0.75, 1.0, 0.7188, 1.0, 0.7188, 0.5, 0.7188, 0.5, 0.7188, 1.0, 0.6875, 1.0, 0.6875, 0.5, 0.6875, 0.5, 0.6875, 1.0, 0.6562, 1.0, 0.6562, 0.5, 0.6562, 0.5, 0.6562, 1.0, 0.625, 1.0, 0.625, 0.5, 0.625, 0.5, 0.625, 1.0, 0.5938, 1.0, 0.5938, 0.5, 0.5938, 0.5, 0.5938, 1.0, 0.5625, 1.0, 0.5625, 0.5, 0.5625, 0.5, 0.5625, 1.0, 0.5312, 1.0, 0.5312, 0.5, 0.5312, 0.5, 0.5312, 1.0, 0.5, 1.0, 0.5, 0.5, 0.5, 0.5, 0.5, 1.0, 0.4688, 1.0, 0.4688, 0.5, 0.4688, 0.5, 0.4688, 1.0, 0.4375, 1.0, 0.4375, 0.5, 0.4375, 0.5, 0.4375, 1.0, 0.4062, 1.0, 0.4062, 0.5, 0.4062, 0.5, 0.4062, 1.0, 0.375, 1.0, 0.375, 0.5, 0.375, 0.5, 0.375, 1.0, 0.3438, 1.0, 0.3438, 0.5, 0.3438, 0.5, 0.3438, 1.0, 0.3125, 1.0, 0.3125, 0.5, 0.3125, 0.5, 0.3125, 1.0, 0.2812, 1.0, 0.2812, 0.5, 0.2812, 0.5, 0.2812, 1.0, 0.25, 1.0, 0.25, 0.5, 0.25, 0.5, 0.25, 1.0, 0.2188, 1.0, 0.2188, 0.5, 0.2188, 0.5, 0.2188, 1.0, 0.1875, 1.0, 0.1875, 0.5, 0.1875, 0.5, 0.1875, 1.0, 0.1562, 1.0, 0.1562, 0.5, 0.1562, 0.5, 0.1562, 1.0, 0.125, 1.0, 0.125, 0.5, 0.125, 0.5, 0.125, 1.0, 0.09375, 1.0, 0.09375, 0.5, 0.09375, 0.5, 0.09375, 1.0, 0.0625, 1.0, 0.0625, 0.5, 0.2968, 0.4854, 0.25, 0.49, 0.2032, 0.4854, 0.1582, 0.4717, 0.1167, 0.4496, 0.08029, 0.4197, 0.05045, 0.3833, 0.02827, 0.3418, 0.01461, 0.2968, 0.01, 0.25, 0.01461, 0.2032, 0.02827, 0.1582, 0.05045, 0.1167, 0.08029, 0.08029, 0.1167, 0.05045, 0.1582, 0.02827, 0.2032, 0.01461, 0.25, 0.01, 0.2968, 0.01461, 0.3418, 0.02827, 0.3833, 0.05045, 0.4197, 0.08029, 0.4496, 0.1167, 0.4717, 0.1582, 0.4854, 0.2032, 0.49, 0.25, 0.4854, 0.2968, 0.4717, 0.3418, 0.4496, 0.3833, 0.4197, 0.4197, 0.3833, 0.4496, 0.3418, 0.4717, 0.0625, 0.5, 0.0625, 1.0, 0.03125, 1.0, 0.03125, 0.5, 0.03125, 0.5, 0.03125, 1.0, 0.0, 1.0, 0.0, 0.5, 0.75, 0.49, 0.7968, 0.4854, 0.8418, 0.4717, 0.8833, 0.4496, 0.9197, 0.4197, 0.9496, 0.3833, 0.9717, 0.3418, 0.9854, 0.2968, 0.99, 0.25, 0.9854, 0.2032, 0.9717, 0.1582, 0.9496, 0.1167, 0.9197, 0.08029, 0.8833, 0.05045, 0.8418, 0.02827, 0.7968, 0.01461, 0.75, 0.01, 0.7032, 0.01461, 0.6582, 0.02827, 0.6167, 0.05045, 0.5803, 0.08029, 0.5504, 0.1167, 0.5283, 0.1582, 0.5146, 0.2032, 0.51, 0.25, 0.5146, 0.2968, 0.5283, 0.3418, 0.5504, 0.3833, 0.5803, 0.4197, 0.6167, 0.4496, 0.6582, 0.4717, 0.7032, 0.4854])
me_cylinder.use_remesh_fix_poles = True
me_cylinder.use_remesh_preserve_attributes = False
me_cylinder.update()
me_cylinder_007 = bpy.data.meshes.new('Cylinder.007')
me_cylinder_007.from_pydata([(0.0, 1.0, -1.0), (0.0, 1.0, 1.0), (0.1951, 0.9808, -1.0), (0.1951, 0.9808, 1.0), (0.3827, 0.9239, -1.0), (0.3827, 0.9239, 1.0), (0.5556, 0.8315, -1.0), (0.5556, 0.8315, 1.0), (0.7071, 0.7071, -1.0), (0.7071, 0.7071, 1.0), (0.8315, 0.5556, -1.0), (0.8315, 0.5556, 1.0), (0.9239, 0.3827, -1.0), (0.9239, 0.3827, 1.0), (0.9808, 0.1951, -1.0), (0.9808, 0.1951, 1.0), (1.0, -4.371e-08, -1.0), (1.0, -4.371e-08, 1.0), (0.9808, -0.1951, -1.0), (0.9808, -0.1951, 1.0), (0.9239, -0.3827, -1.0), (0.9239, -0.3827, 1.0), (0.8315, -0.5556, -1.0), (0.8315, -0.5556, 1.0), (0.7071, -0.7071, -1.0), (0.7071, -0.7071, 1.0), (0.5556, -0.8315, -1.0), (0.5556, -0.8315, 1.0), (0.3827, -0.9239, -1.0), (0.3827, -0.9239, 1.0), (0.1951, -0.9808, -1.0), (0.1951, -0.9808, 1.0), (-8.742e-08, -1.0, -1.0), (-8.742e-08, -1.0, 1.0), (-0.1951, -0.9808, -1.0), (-0.1951, -0.9808, 1.0), (-0.3827, -0.9239, -1.0), (-0.3827, -0.9239, 1.0), (-0.5556, -0.8315, -1.0), (-0.5556, -0.8315, 1.0), (-0.7071, -0.7071, -1.0), (-0.7071, -0.7071, 1.0), (-0.8315, -0.5556, -1.0), (-0.8315, -0.5556, 1.0), (-0.9239, -0.3827, -1.0), (-0.9239, -0.3827, 1.0), (-0.9808, -0.1951, -1.0), (-0.9808, -0.1951, 1.0), (-1.0, 1.192e-08, -1.0), (-1.0, 1.192e-08, 1.0), (-0.9808, 0.1951, -1.0), (-0.9808, 0.1951, 1.0), (-0.9239, 0.3827, -1.0), (-0.9239, 0.3827, 1.0), (-0.8315, 0.5556, -1.0), (-0.8315, 0.5556, 1.0), (-0.7071, 0.7071, -1.0), (-0.7071, 0.7071, 1.0), (-0.5556, 0.8315, -1.0), (-0.5556, 0.8315, 1.0), (-0.3827, 0.9239, -1.0), (-0.3827, 0.9239, 1.0), (-0.1951, 0.9808, -1.0), (-0.1951, 0.9808, 1.0)], [], [(0, 1, 3, 2), (2, 3, 5, 4), (4, 5, 7, 6), (6, 7, 9, 8), (8, 9, 11, 10), (10, 11, 13, 12), (12, 13, 15, 14), (14, 15, 17, 16), (16, 17, 19, 18), (18, 19, 21, 20), (20, 21, 23, 22), (22, 23, 25, 24), (24, 25, 27, 26), (26, 27, 29, 28), (28, 29, 31, 30), (30, 31, 33, 32), (32, 33, 35, 34), (34, 35, 37, 36), (36, 37, 39, 38), (38, 39, 41, 40), (40, 41, 43, 42), (42, 43, 45, 44), (44, 45, 47, 46), (46, 47, 49, 48), (48, 49, 51, 50), (50, 51, 53, 52), (52, 53, 55, 54), (54, 55, 57, 56), (56, 57, 59, 58), (58, 59, 61, 60), (3, 1, 63, 61, 59, 57, 55, 53, 51, 49, 47, 45, 43, 41, 39, 37, 35, 33, 31, 29, 27, 25, 23, 21, 19, 17, 15, 13, 11, 9, 7, 5), (60, 61, 63, 62), (62, 63, 1, 0), (0, 2, 4, 6, 8, 10, 12, 14, 16, 18, 20, 22, 24, 26, 28, 30, 32, 34, 36, 38, 40, 42, 44, 46, 48, 50, 52, 54, 56, 58, 60, 62)])
_uv = me_cylinder_007.uv_layers.new(name='UVMap')
_uv.uv.foreach_set('vector', [1.0, 0.5, 1.0, 1.0, 0.9688, 1.0, 0.9688, 0.5, 0.9688, 0.5, 0.9688, 1.0, 0.9375, 1.0, 0.9375, 0.5, 0.9375, 0.5, 0.9375, 1.0, 0.9062, 1.0, 0.9062, 0.5, 0.9062, 0.5, 0.9062, 1.0, 0.875, 1.0, 0.875, 0.5, 0.875, 0.5, 0.875, 1.0, 0.8438, 1.0, 0.8438, 0.5, 0.8438, 0.5, 0.8438, 1.0, 0.8125, 1.0, 0.8125, 0.5, 0.8125, 0.5, 0.8125, 1.0, 0.7812, 1.0, 0.7812, 0.5, 0.7812, 0.5, 0.7812, 1.0, 0.75, 1.0, 0.75, 0.5, 0.75, 0.5, 0.75, 1.0, 0.7188, 1.0, 0.7188, 0.5, 0.7188, 0.5, 0.7188, 1.0, 0.6875, 1.0, 0.6875, 0.5, 0.6875, 0.5, 0.6875, 1.0, 0.6562, 1.0, 0.6562, 0.5, 0.6562, 0.5, 0.6562, 1.0, 0.625, 1.0, 0.625, 0.5, 0.625, 0.5, 0.625, 1.0, 0.5938, 1.0, 0.5938, 0.5, 0.5938, 0.5, 0.5938, 1.0, 0.5625, 1.0, 0.5625, 0.5, 0.5625, 0.5, 0.5625, 1.0, 0.5312, 1.0, 0.5312, 0.5, 0.5312, 0.5, 0.5312, 1.0, 0.5, 1.0, 0.5, 0.5, 0.5, 0.5, 0.5, 1.0, 0.4688, 1.0, 0.4688, 0.5, 0.4688, 0.5, 0.4688, 1.0, 0.4375, 1.0, 0.4375, 0.5, 0.4375, 0.5, 0.4375, 1.0, 0.4062, 1.0, 0.4062, 0.5, 0.4062, 0.5, 0.4062, 1.0, 0.375, 1.0, 0.375, 0.5, 0.375, 0.5, 0.375, 1.0, 0.3438, 1.0, 0.3438, 0.5, 0.3438, 0.5, 0.3438, 1.0, 0.3125, 1.0, 0.3125, 0.5, 0.3125, 0.5, 0.3125, 1.0, 0.2812, 1.0, 0.2812, 0.5, 0.2812, 0.5, 0.2812, 1.0, 0.25, 1.0, 0.25, 0.5, 0.25, 0.5, 0.25, 1.0, 0.2188, 1.0, 0.2188, 0.5, 0.2188, 0.5, 0.2188, 1.0, 0.1875, 1.0, 0.1875, 0.5, 0.1875, 0.5, 0.1875, 1.0, 0.1562, 1.0, 0.1562, 0.5, 0.1562, 0.5, 0.1562, 1.0, 0.125, 1.0, 0.125, 0.5, 0.125, 0.5, 0.125, 1.0, 0.09375, 1.0, 0.09375, 0.5, 0.09375, 0.5, 0.09375, 1.0, 0.0625, 1.0, 0.0625, 0.5, 0.2968, 0.4854, 0.25, 0.49, 0.2032, 0.4854, 0.1582, 0.4717, 0.1167, 0.4496, 0.08029, 0.4197, 0.05045, 0.3833, 0.02827, 0.3418, 0.01461, 0.2968, 0.01, 0.25, 0.01461, 0.2032, 0.02827, 0.1582, 0.05045, 0.1167, 0.08029, 0.08029, 0.1167, 0.05045, 0.1582, 0.02827, 0.2032, 0.01461, 0.25, 0.01, 0.2968, 0.01461, 0.3418, 0.02827, 0.3833, 0.05045, 0.4197, 0.08029, 0.4496, 0.1167, 0.4717, 0.1582, 0.4854, 0.2032, 0.49, 0.25, 0.4854, 0.2968, 0.4717, 0.3418, 0.4496, 0.3833, 0.4197, 0.4197, 0.3833, 0.4496, 0.3418, 0.4717, 0.0625, 0.5, 0.0625, 1.0, 0.03125, 1.0, 0.03125, 0.5, 0.03125, 0.5, 0.03125, 1.0, 0.0, 1.0, 0.0, 0.5, 0.75, 0.49, 0.7968, 0.4854, 0.8418, 0.4717, 0.8833, 0.4496, 0.9197, 0.4197, 0.9496, 0.3833, 0.9717, 0.3418, 0.9854, 0.2968, 0.99, 0.25, 0.9854, 0.2032, 0.9717, 0.1582, 0.9496, 0.1167, 0.9197, 0.08029, 0.8833, 0.05045, 0.8418, 0.02827, 0.7968, 0.01461, 0.75, 0.01, 0.7032, 0.01461, 0.6582, 0.02827, 0.6167, 0.05045, 0.5803, 0.08029, 0.5504, 0.1167, 0.5283, 0.1582, 0.5146, 0.2032, 0.51, 0.25, 0.5146, 0.2968, 0.5283, 0.3418, 0.5504, 0.3833, 0.5803, 0.4197, 0.6167, 0.4496, 0.6582, 0.4717, 0.7032, 0.4854])
me_cylinder_007.use_remesh_fix_poles = True
me_cylinder_007.use_remesh_preserve_attributes = False
me_cylinder_007.update()

# ---- objects
ob_cube = bpy.data.objects.new('Cube', me_cube)
ob_cylinder = bpy.data.objects.new('Cylinder', me_cylinder)
ob_cylinder_002 = bpy.data.objects.new('Cylinder.002', me_cylinder_007)

# ---- transforms, parenting, visibility, modifiers, constraints
ob_cube.location = (0.0, 0.0, 0.0)
ob_cube.scale = (0.7081, 0.7092, -0.1141)
ob_cylinder.location = (0.0, 0.6191, 0.07123)
ob_cylinder.rotation_euler = (1.571, 3.142, 3.142)
ob_cylinder.scale = (0.09271, 0.09271, 0.1348)
ob_cylinder_002.location = (0.0, -0.6189, 0.07123)
ob_cylinder_002.rotation_euler = (1.571, 3.142, 3.142)
ob_cylinder_002.scale = (0.09271, 0.09271, 0.1348)

# ---- collection membership
col_collection.objects.link(ob_cube)
col_collection.objects.link(ob_cylinder)
col_collection.objects.link(ob_cylinder_002)

# ---- scene / render settings (as saved in the file)
scene.frame_start = 1; scene.frame_end = 250; scene.frame_set(2)
scene.render.engine = 'BLENDER_EEVEE_NEXT'
scene.cycles.use_denoising = False
scene.cycles.samples = 128
scene.cycles.sampling_pattern = 'TABULATED_SOBOL'
scene.cycles.use_adaptive_sampling = False
scene.cycles.use_light_tree = False
scene.view_settings.view_transform = 'Filmic'
bpy.context.view_layer.update()

# ---- added for rendering (the .blend has no active camera and no usable light): camera, sun
cam_auto = bpy.data.cameras.new('AutoCamera')
cam_auto.lens = 50.0
cam_auto.sensor_width = 36.0
cam_auto.clip_end = 1000.0
ob_auto_camera = bpy.data.objects.new('AutoCamera', cam_auto)
scene.collection.objects.link(ob_auto_camera)
ob_auto_camera.location = (1.93098, -2.31706, 1.56968)
ob_auto_camera.rotation_euler = (1.09748, -7.21219e-08, 0.694738)
scene.camera = ob_auto_camera
light_auto_sun = bpy.data.lights.new('AutoSun', 'SUN')
light_auto_sun.energy = 3.0
light_auto_sun.angle = 0.0523599
ob_auto_sun = bpy.data.objects.new('AutoSun', light_auto_sun)
scene.collection.objects.link(ob_auto_sun)
ob_auto_sun.rotation_euler = (0.872665, 0.174533, 0.523599)
bpy.context.view_layer.update()

